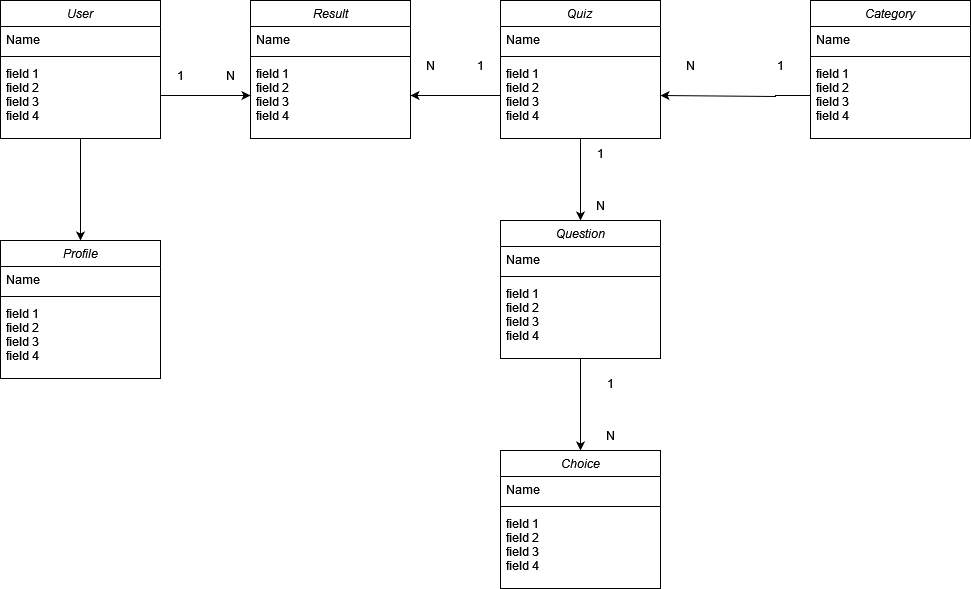

The diagram above was exported from draw.io. Its source (the exported page's mxGraphModel, read from the mxfile embedded in the PNG):
<mxGraphModel dx="2048" dy="654" grid="1" gridSize="10" guides="1" tooltips="1" connect="1" arrows="1" fold="1" page="1" pageScale="1" pageWidth="827" pageHeight="1169" math="0" shadow="0">
  <root>
    <mxCell id="WIyWlLk6GJQsqaUBKTNV-0" />
    <mxCell id="WIyWlLk6GJQsqaUBKTNV-1" parent="WIyWlLk6GJQsqaUBKTNV-0" />
    <mxCell id="1I8l_HeWIO-T_mNHwm0a-32" style="edgeStyle=orthogonalEdgeStyle;rounded=0;orthogonalLoop=1;jettySize=auto;html=1;exitX=0.5;exitY=1;exitDx=0;exitDy=0;entryX=0.5;entryY=0;entryDx=0;entryDy=0;" edge="1" parent="WIyWlLk6GJQsqaUBKTNV-1" source="1I8l_HeWIO-T_mNHwm0a-1" target="1I8l_HeWIO-T_mNHwm0a-11">
      <mxGeometry relative="1" as="geometry" />
    </mxCell>
    <mxCell id="1I8l_HeWIO-T_mNHwm0a-1" value="Quiz&#10;" style="swimlane;fontStyle=2;align=center;verticalAlign=top;childLayout=stackLayout;horizontal=1;startSize=26;horizontalStack=0;resizeParent=1;resizeLast=0;collapsible=1;marginBottom=0;rounded=0;shadow=0;strokeWidth=1;" vertex="1" parent="WIyWlLk6GJQsqaUBKTNV-1">
      <mxGeometry x="470" y="80" width="160" height="138" as="geometry">
        <mxRectangle x="230" y="140" width="160" height="26" as="alternateBounds" />
      </mxGeometry>
    </mxCell>
    <mxCell id="1I8l_HeWIO-T_mNHwm0a-2" value="Name" style="text;align=left;verticalAlign=top;spacingLeft=4;spacingRight=4;overflow=hidden;rotatable=0;points=[[0,0.5],[1,0.5]];portConstraint=eastwest;" vertex="1" parent="1I8l_HeWIO-T_mNHwm0a-1">
      <mxGeometry y="26" width="160" height="26" as="geometry" />
    </mxCell>
    <mxCell id="1I8l_HeWIO-T_mNHwm0a-5" value="" style="line;html=1;strokeWidth=1;align=left;verticalAlign=middle;spacingTop=-1;spacingLeft=3;spacingRight=3;rotatable=0;labelPosition=right;points=[];portConstraint=eastwest;" vertex="1" parent="1I8l_HeWIO-T_mNHwm0a-1">
      <mxGeometry y="52" width="160" height="8" as="geometry" />
    </mxCell>
    <mxCell id="1I8l_HeWIO-T_mNHwm0a-6" value="field 1&#10;field 2&#10;field 3&#10;field 4&#10;" style="text;align=left;verticalAlign=top;spacingLeft=4;spacingRight=4;overflow=hidden;rotatable=0;points=[[0,0.5],[1,0.5]];portConstraint=eastwest;" vertex="1" parent="1I8l_HeWIO-T_mNHwm0a-1">
      <mxGeometry y="60" width="160" height="70" as="geometry" />
    </mxCell>
    <mxCell id="1I8l_HeWIO-T_mNHwm0a-7" value="Category" style="swimlane;fontStyle=2;align=center;verticalAlign=top;childLayout=stackLayout;horizontal=1;startSize=26;horizontalStack=0;resizeParent=1;resizeLast=0;collapsible=1;marginBottom=0;rounded=0;shadow=0;strokeWidth=1;" vertex="1" parent="WIyWlLk6GJQsqaUBKTNV-1">
      <mxGeometry x="780" y="80" width="160" height="138" as="geometry">
        <mxRectangle x="230" y="140" width="160" height="26" as="alternateBounds" />
      </mxGeometry>
    </mxCell>
    <mxCell id="1I8l_HeWIO-T_mNHwm0a-8" value="Name" style="text;align=left;verticalAlign=top;spacingLeft=4;spacingRight=4;overflow=hidden;rotatable=0;points=[[0,0.5],[1,0.5]];portConstraint=eastwest;" vertex="1" parent="1I8l_HeWIO-T_mNHwm0a-7">
      <mxGeometry y="26" width="160" height="26" as="geometry" />
    </mxCell>
    <mxCell id="1I8l_HeWIO-T_mNHwm0a-9" value="" style="line;html=1;strokeWidth=1;align=left;verticalAlign=middle;spacingTop=-1;spacingLeft=3;spacingRight=3;rotatable=0;labelPosition=right;points=[];portConstraint=eastwest;" vertex="1" parent="1I8l_HeWIO-T_mNHwm0a-7">
      <mxGeometry y="52" width="160" height="8" as="geometry" />
    </mxCell>
    <mxCell id="1I8l_HeWIO-T_mNHwm0a-10" value="field 1&#10;field 2&#10;field 3&#10;field 4&#10;" style="text;align=left;verticalAlign=top;spacingLeft=4;spacingRight=4;overflow=hidden;rotatable=0;points=[[0,0.5],[1,0.5]];portConstraint=eastwest;" vertex="1" parent="1I8l_HeWIO-T_mNHwm0a-7">
      <mxGeometry y="60" width="160" height="70" as="geometry" />
    </mxCell>
    <mxCell id="1I8l_HeWIO-T_mNHwm0a-35" style="edgeStyle=orthogonalEdgeStyle;rounded=0;orthogonalLoop=1;jettySize=auto;html=1;exitX=0.5;exitY=1;exitDx=0;exitDy=0;entryX=0.5;entryY=0;entryDx=0;entryDy=0;" edge="1" parent="WIyWlLk6GJQsqaUBKTNV-1" source="1I8l_HeWIO-T_mNHwm0a-11" target="1I8l_HeWIO-T_mNHwm0a-15">
      <mxGeometry relative="1" as="geometry" />
    </mxCell>
    <mxCell id="1I8l_HeWIO-T_mNHwm0a-11" value="Question" style="swimlane;fontStyle=2;align=center;verticalAlign=top;childLayout=stackLayout;horizontal=1;startSize=26;horizontalStack=0;resizeParent=1;resizeLast=0;collapsible=1;marginBottom=0;rounded=0;shadow=0;strokeWidth=1;" vertex="1" parent="WIyWlLk6GJQsqaUBKTNV-1">
      <mxGeometry x="470" y="300" width="160" height="138" as="geometry">
        <mxRectangle x="230" y="140" width="160" height="26" as="alternateBounds" />
      </mxGeometry>
    </mxCell>
    <mxCell id="1I8l_HeWIO-T_mNHwm0a-12" value="Name" style="text;align=left;verticalAlign=top;spacingLeft=4;spacingRight=4;overflow=hidden;rotatable=0;points=[[0,0.5],[1,0.5]];portConstraint=eastwest;" vertex="1" parent="1I8l_HeWIO-T_mNHwm0a-11">
      <mxGeometry y="26" width="160" height="26" as="geometry" />
    </mxCell>
    <mxCell id="1I8l_HeWIO-T_mNHwm0a-13" value="" style="line;html=1;strokeWidth=1;align=left;verticalAlign=middle;spacingTop=-1;spacingLeft=3;spacingRight=3;rotatable=0;labelPosition=right;points=[];portConstraint=eastwest;" vertex="1" parent="1I8l_HeWIO-T_mNHwm0a-11">
      <mxGeometry y="52" width="160" height="8" as="geometry" />
    </mxCell>
    <mxCell id="1I8l_HeWIO-T_mNHwm0a-14" value="field 1&#10;field 2&#10;field 3&#10;field 4&#10;" style="text;align=left;verticalAlign=top;spacingLeft=4;spacingRight=4;overflow=hidden;rotatable=0;points=[[0,0.5],[1,0.5]];portConstraint=eastwest;" vertex="1" parent="1I8l_HeWIO-T_mNHwm0a-11">
      <mxGeometry y="60" width="160" height="70" as="geometry" />
    </mxCell>
    <mxCell id="1I8l_HeWIO-T_mNHwm0a-15" value="Choice" style="swimlane;fontStyle=2;align=center;verticalAlign=top;childLayout=stackLayout;horizontal=1;startSize=26;horizontalStack=0;resizeParent=1;resizeLast=0;collapsible=1;marginBottom=0;rounded=0;shadow=0;strokeWidth=1;" vertex="1" parent="WIyWlLk6GJQsqaUBKTNV-1">
      <mxGeometry x="470" y="530" width="160" height="138" as="geometry">
        <mxRectangle x="230" y="140" width="160" height="26" as="alternateBounds" />
      </mxGeometry>
    </mxCell>
    <mxCell id="1I8l_HeWIO-T_mNHwm0a-16" value="Name" style="text;align=left;verticalAlign=top;spacingLeft=4;spacingRight=4;overflow=hidden;rotatable=0;points=[[0,0.5],[1,0.5]];portConstraint=eastwest;" vertex="1" parent="1I8l_HeWIO-T_mNHwm0a-15">
      <mxGeometry y="26" width="160" height="26" as="geometry" />
    </mxCell>
    <mxCell id="1I8l_HeWIO-T_mNHwm0a-17" value="" style="line;html=1;strokeWidth=1;align=left;verticalAlign=middle;spacingTop=-1;spacingLeft=3;spacingRight=3;rotatable=0;labelPosition=right;points=[];portConstraint=eastwest;" vertex="1" parent="1I8l_HeWIO-T_mNHwm0a-15">
      <mxGeometry y="52" width="160" height="8" as="geometry" />
    </mxCell>
    <mxCell id="1I8l_HeWIO-T_mNHwm0a-18" value="field 1&#10;field 2&#10;field 3&#10;field 4&#10;" style="text;align=left;verticalAlign=top;spacingLeft=4;spacingRight=4;overflow=hidden;rotatable=0;points=[[0,0.5],[1,0.5]];portConstraint=eastwest;" vertex="1" parent="1I8l_HeWIO-T_mNHwm0a-15">
      <mxGeometry y="60" width="160" height="70" as="geometry" />
    </mxCell>
    <mxCell id="1I8l_HeWIO-T_mNHwm0a-49" style="edgeStyle=orthogonalEdgeStyle;rounded=0;orthogonalLoop=1;jettySize=auto;html=1;exitX=0.5;exitY=1;exitDx=0;exitDy=0;entryX=0.5;entryY=0;entryDx=0;entryDy=0;" edge="1" parent="WIyWlLk6GJQsqaUBKTNV-1" source="1I8l_HeWIO-T_mNHwm0a-19" target="1I8l_HeWIO-T_mNHwm0a-23">
      <mxGeometry relative="1" as="geometry" />
    </mxCell>
    <mxCell id="1I8l_HeWIO-T_mNHwm0a-19" value="User" style="swimlane;fontStyle=2;align=center;verticalAlign=top;childLayout=stackLayout;horizontal=1;startSize=26;horizontalStack=0;resizeParent=1;resizeLast=0;collapsible=1;marginBottom=0;rounded=0;shadow=0;strokeWidth=1;" vertex="1" parent="WIyWlLk6GJQsqaUBKTNV-1">
      <mxGeometry x="-30" y="80" width="160" height="138" as="geometry">
        <mxRectangle x="230" y="140" width="160" height="26" as="alternateBounds" />
      </mxGeometry>
    </mxCell>
    <mxCell id="1I8l_HeWIO-T_mNHwm0a-20" value="Name" style="text;align=left;verticalAlign=top;spacingLeft=4;spacingRight=4;overflow=hidden;rotatable=0;points=[[0,0.5],[1,0.5]];portConstraint=eastwest;" vertex="1" parent="1I8l_HeWIO-T_mNHwm0a-19">
      <mxGeometry y="26" width="160" height="26" as="geometry" />
    </mxCell>
    <mxCell id="1I8l_HeWIO-T_mNHwm0a-21" value="" style="line;html=1;strokeWidth=1;align=left;verticalAlign=middle;spacingTop=-1;spacingLeft=3;spacingRight=3;rotatable=0;labelPosition=right;points=[];portConstraint=eastwest;" vertex="1" parent="1I8l_HeWIO-T_mNHwm0a-19">
      <mxGeometry y="52" width="160" height="8" as="geometry" />
    </mxCell>
    <mxCell id="1I8l_HeWIO-T_mNHwm0a-22" value="field 1&#10;field 2&#10;field 3&#10;field 4&#10;" style="text;align=left;verticalAlign=top;spacingLeft=4;spacingRight=4;overflow=hidden;rotatable=0;points=[[0,0.5],[1,0.5]];portConstraint=eastwest;" vertex="1" parent="1I8l_HeWIO-T_mNHwm0a-19">
      <mxGeometry y="60" width="160" height="70" as="geometry" />
    </mxCell>
    <mxCell id="1I8l_HeWIO-T_mNHwm0a-23" value="Profile" style="swimlane;fontStyle=2;align=center;verticalAlign=top;childLayout=stackLayout;horizontal=1;startSize=26;horizontalStack=0;resizeParent=1;resizeLast=0;collapsible=1;marginBottom=0;rounded=0;shadow=0;strokeWidth=1;" vertex="1" parent="WIyWlLk6GJQsqaUBKTNV-1">
      <mxGeometry x="-30" y="320" width="160" height="138" as="geometry">
        <mxRectangle x="230" y="140" width="160" height="26" as="alternateBounds" />
      </mxGeometry>
    </mxCell>
    <mxCell id="1I8l_HeWIO-T_mNHwm0a-24" value="Name" style="text;align=left;verticalAlign=top;spacingLeft=4;spacingRight=4;overflow=hidden;rotatable=0;points=[[0,0.5],[1,0.5]];portConstraint=eastwest;" vertex="1" parent="1I8l_HeWIO-T_mNHwm0a-23">
      <mxGeometry y="26" width="160" height="26" as="geometry" />
    </mxCell>
    <mxCell id="1I8l_HeWIO-T_mNHwm0a-25" value="" style="line;html=1;strokeWidth=1;align=left;verticalAlign=middle;spacingTop=-1;spacingLeft=3;spacingRight=3;rotatable=0;labelPosition=right;points=[];portConstraint=eastwest;" vertex="1" parent="1I8l_HeWIO-T_mNHwm0a-23">
      <mxGeometry y="52" width="160" height="8" as="geometry" />
    </mxCell>
    <mxCell id="1I8l_HeWIO-T_mNHwm0a-26" value="field 1&#10;field 2&#10;field 3&#10;field 4&#10;" style="text;align=left;verticalAlign=top;spacingLeft=4;spacingRight=4;overflow=hidden;rotatable=0;points=[[0,0.5],[1,0.5]];portConstraint=eastwest;" vertex="1" parent="1I8l_HeWIO-T_mNHwm0a-23">
      <mxGeometry y="60" width="160" height="70" as="geometry" />
    </mxCell>
    <mxCell id="1I8l_HeWIO-T_mNHwm0a-27" value="Result" style="swimlane;fontStyle=2;align=center;verticalAlign=top;childLayout=stackLayout;horizontal=1;startSize=26;horizontalStack=0;resizeParent=1;resizeLast=0;collapsible=1;marginBottom=0;rounded=0;shadow=0;strokeWidth=1;" vertex="1" parent="WIyWlLk6GJQsqaUBKTNV-1">
      <mxGeometry x="220" y="80" width="160" height="138" as="geometry">
        <mxRectangle x="230" y="140" width="160" height="26" as="alternateBounds" />
      </mxGeometry>
    </mxCell>
    <mxCell id="1I8l_HeWIO-T_mNHwm0a-28" value="Name" style="text;align=left;verticalAlign=top;spacingLeft=4;spacingRight=4;overflow=hidden;rotatable=0;points=[[0,0.5],[1,0.5]];portConstraint=eastwest;" vertex="1" parent="1I8l_HeWIO-T_mNHwm0a-27">
      <mxGeometry y="26" width="160" height="26" as="geometry" />
    </mxCell>
    <mxCell id="1I8l_HeWIO-T_mNHwm0a-29" value="" style="line;html=1;strokeWidth=1;align=left;verticalAlign=middle;spacingTop=-1;spacingLeft=3;spacingRight=3;rotatable=0;labelPosition=right;points=[];portConstraint=eastwest;" vertex="1" parent="1I8l_HeWIO-T_mNHwm0a-27">
      <mxGeometry y="52" width="160" height="8" as="geometry" />
    </mxCell>
    <mxCell id="1I8l_HeWIO-T_mNHwm0a-30" value="field 1&#10;field 2&#10;field 3&#10;field 4&#10;" style="text;align=left;verticalAlign=top;spacingLeft=4;spacingRight=4;overflow=hidden;rotatable=0;points=[[0,0.5],[1,0.5]];portConstraint=eastwest;" vertex="1" parent="1I8l_HeWIO-T_mNHwm0a-27">
      <mxGeometry y="60" width="160" height="70" as="geometry" />
    </mxCell>
    <mxCell id="1I8l_HeWIO-T_mNHwm0a-33" value="1" style="text;html=1;align=center;verticalAlign=middle;whiteSpace=wrap;rounded=0;" vertex="1" parent="WIyWlLk6GJQsqaUBKTNV-1">
      <mxGeometry x="540" y="218" width="60" height="30" as="geometry" />
    </mxCell>
    <mxCell id="1I8l_HeWIO-T_mNHwm0a-34" value="N" style="text;html=1;align=center;verticalAlign=middle;whiteSpace=wrap;rounded=0;" vertex="1" parent="WIyWlLk6GJQsqaUBKTNV-1">
      <mxGeometry x="540" y="270" width="60" height="30" as="geometry" />
    </mxCell>
    <mxCell id="1I8l_HeWIO-T_mNHwm0a-36" value="1" style="text;html=1;align=center;verticalAlign=middle;whiteSpace=wrap;rounded=0;" vertex="1" parent="WIyWlLk6GJQsqaUBKTNV-1">
      <mxGeometry x="550" y="448" width="60" height="30" as="geometry" />
    </mxCell>
    <mxCell id="1I8l_HeWIO-T_mNHwm0a-37" value="N" style="text;html=1;align=center;verticalAlign=middle;whiteSpace=wrap;rounded=0;" vertex="1" parent="WIyWlLk6GJQsqaUBKTNV-1">
      <mxGeometry x="550" y="500" width="60" height="30" as="geometry" />
    </mxCell>
    <mxCell id="1I8l_HeWIO-T_mNHwm0a-40" value="" style="edgeStyle=orthogonalEdgeStyle;rounded=0;orthogonalLoop=1;jettySize=auto;html=1;exitX=0;exitY=0.5;exitDx=0;exitDy=0;entryX=1;entryY=0.5;entryDx=0;entryDy=0;" edge="1" parent="WIyWlLk6GJQsqaUBKTNV-1" source="1I8l_HeWIO-T_mNHwm0a-10" target="1I8l_HeWIO-T_mNHwm0a-6">
      <mxGeometry relative="1" as="geometry">
        <mxPoint x="780" y="175" as="sourcePoint" />
        <mxPoint x="660" y="170" as="targetPoint" />
        <Array as="points">
          <mxPoint x="745" y="175" />
          <mxPoint x="745" y="176" />
        </Array>
      </mxGeometry>
    </mxCell>
    <mxCell id="1I8l_HeWIO-T_mNHwm0a-41" value="1" style="text;html=1;align=center;verticalAlign=middle;whiteSpace=wrap;rounded=0;" vertex="1" parent="WIyWlLk6GJQsqaUBKTNV-1">
      <mxGeometry x="720" y="130" width="60" height="30" as="geometry" />
    </mxCell>
    <mxCell id="1I8l_HeWIO-T_mNHwm0a-43" style="edgeStyle=orthogonalEdgeStyle;rounded=0;orthogonalLoop=1;jettySize=auto;html=1;exitX=0;exitY=0.5;exitDx=0;exitDy=0;entryX=1;entryY=0.5;entryDx=0;entryDy=0;" edge="1" parent="WIyWlLk6GJQsqaUBKTNV-1" source="1I8l_HeWIO-T_mNHwm0a-6" target="1I8l_HeWIO-T_mNHwm0a-30">
      <mxGeometry relative="1" as="geometry" />
    </mxCell>
    <mxCell id="1I8l_HeWIO-T_mNHwm0a-44" value="N" style="text;html=1;align=center;verticalAlign=middle;whiteSpace=wrap;rounded=0;" vertex="1" parent="WIyWlLk6GJQsqaUBKTNV-1">
      <mxGeometry x="370" y="130" width="60" height="30" as="geometry" />
    </mxCell>
    <mxCell id="1I8l_HeWIO-T_mNHwm0a-45" value="1" style="text;html=1;align=center;verticalAlign=middle;whiteSpace=wrap;rounded=0;" vertex="1" parent="WIyWlLk6GJQsqaUBKTNV-1">
      <mxGeometry x="430" y="130" width="40" height="30" as="geometry" />
    </mxCell>
    <mxCell id="1I8l_HeWIO-T_mNHwm0a-46" style="edgeStyle=orthogonalEdgeStyle;rounded=0;orthogonalLoop=1;jettySize=auto;html=1;exitX=1;exitY=0.5;exitDx=0;exitDy=0;entryX=0;entryY=0.5;entryDx=0;entryDy=0;" edge="1" parent="WIyWlLk6GJQsqaUBKTNV-1" source="1I8l_HeWIO-T_mNHwm0a-22" target="1I8l_HeWIO-T_mNHwm0a-30">
      <mxGeometry relative="1" as="geometry" />
    </mxCell>
    <mxCell id="1I8l_HeWIO-T_mNHwm0a-47" value="N" style="text;html=1;align=center;verticalAlign=middle;whiteSpace=wrap;rounded=0;" vertex="1" parent="WIyWlLk6GJQsqaUBKTNV-1">
      <mxGeometry x="170" y="140" width="60" height="30" as="geometry" />
    </mxCell>
    <mxCell id="1I8l_HeWIO-T_mNHwm0a-48" value="1" style="text;html=1;align=center;verticalAlign=middle;whiteSpace=wrap;rounded=0;" vertex="1" parent="WIyWlLk6GJQsqaUBKTNV-1">
      <mxGeometry x="130" y="140" width="40" height="30" as="geometry" />
    </mxCell>
    <mxCell id="1I8l_HeWIO-T_mNHwm0a-51" value="N" style="text;html=1;align=center;verticalAlign=middle;whiteSpace=wrap;rounded=0;" vertex="1" parent="WIyWlLk6GJQsqaUBKTNV-1">
      <mxGeometry x="630" y="130" width="60" height="30" as="geometry" />
    </mxCell>
  </root>
</mxGraphModel>